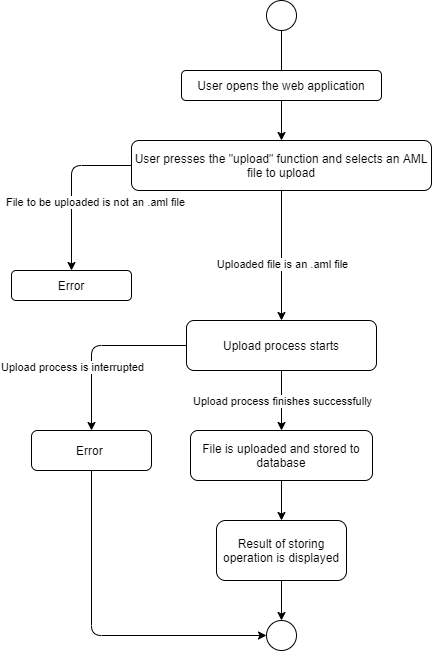

The diagram above was exported from draw.io. Its source (the exported page's mxGraphModel, read from the mxfile embedded in the PNG):
<mxGraphModel dx="2062" dy="1122" grid="1" gridSize="10" guides="1" tooltips="1" connect="1" arrows="1" fold="1" page="1" pageScale="1" pageWidth="850" pageHeight="1100" math="0" shadow="0">
  <root>
    <mxCell id="bCoesJaGyymvz5lcw4OA-0" />
    <mxCell id="bCoesJaGyymvz5lcw4OA-1" parent="bCoesJaGyymvz5lcw4OA-0" />
    <mxCell id="nBS0131_76LVm30iGsMd-0" value="" style="ellipse;whiteSpace=wrap;html=1;aspect=fixed;" vertex="1" parent="bCoesJaGyymvz5lcw4OA-1">
      <mxGeometry x="405" y="20" width="30" height="30" as="geometry" />
    </mxCell>
    <mxCell id="nBS0131_76LVm30iGsMd-1" value="" style="endArrow=classic;html=1;exitX=0.5;exitY=1;exitDx=0;exitDy=0;" edge="1" parent="bCoesJaGyymvz5lcw4OA-1" source="nBS0131_76LVm30iGsMd-0">
      <mxGeometry width="50" height="50" relative="1" as="geometry">
        <mxPoint x="400" y="600" as="sourcePoint" />
        <mxPoint x="420" y="110" as="targetPoint" />
      </mxGeometry>
    </mxCell>
    <mxCell id="nBS0131_76LVm30iGsMd-2" value="User opens the web application" style="rounded=1;whiteSpace=wrap;html=1;" vertex="1" parent="bCoesJaGyymvz5lcw4OA-1">
      <mxGeometry x="320" y="90" width="200" height="30" as="geometry" />
    </mxCell>
    <mxCell id="nBS0131_76LVm30iGsMd-3" value="" style="endArrow=classic;html=1;exitX=0.5;exitY=1;exitDx=0;exitDy=0;" edge="1" parent="bCoesJaGyymvz5lcw4OA-1" source="nBS0131_76LVm30iGsMd-2">
      <mxGeometry width="50" height="50" relative="1" as="geometry">
        <mxPoint x="400" y="600" as="sourcePoint" />
        <mxPoint x="420" y="160" as="targetPoint" />
      </mxGeometry>
    </mxCell>
    <mxCell id="nBS0131_76LVm30iGsMd-4" value="User presses the &quot;upload&quot; function and selects an AML file to upload" style="rounded=1;whiteSpace=wrap;html=1;" vertex="1" parent="bCoesJaGyymvz5lcw4OA-1">
      <mxGeometry x="270" y="160" width="300" height="50" as="geometry" />
    </mxCell>
    <mxCell id="nBS0131_76LVm30iGsMd-5" value="" style="endArrow=classic;html=1;exitX=0;exitY=0.5;exitDx=0;exitDy=0;entryX=0.5;entryY=0;entryDx=0;entryDy=0;" edge="1" parent="bCoesJaGyymvz5lcw4OA-1" source="nBS0131_76LVm30iGsMd-4" target="nBS0131_76LVm30iGsMd-7">
      <mxGeometry width="50" height="50" relative="1" as="geometry">
        <mxPoint x="345" y="210" as="sourcePoint" />
        <mxPoint x="210" y="320" as="targetPoint" />
        <Array as="points">
          <mxPoint x="210" y="185" />
        </Array>
      </mxGeometry>
    </mxCell>
    <mxCell id="nBS0131_76LVm30iGsMd-6" value="File to be uploaded is not an .aml file" style="edgeLabel;html=1;align=center;verticalAlign=middle;resizable=0;points=[];" vertex="1" connectable="0" parent="nBS0131_76LVm30iGsMd-5">
      <mxGeometry x="0.3723" y="-2" relative="1" as="geometry">
        <mxPoint x="25.810000000000002" y="-16.73" as="offset" />
      </mxGeometry>
    </mxCell>
    <mxCell id="nBS0131_76LVm30iGsMd-7" value="Error" style="rounded=1;whiteSpace=wrap;html=1;" vertex="1" parent="bCoesJaGyymvz5lcw4OA-1">
      <mxGeometry x="150" y="290" width="120" height="30" as="geometry" />
    </mxCell>
    <mxCell id="nBS0131_76LVm30iGsMd-8" value="" style="endArrow=classic;html=1;exitX=0.5;exitY=1;exitDx=0;exitDy=0;entryX=0.5;entryY=0;entryDx=0;entryDy=0;" edge="1" parent="bCoesJaGyymvz5lcw4OA-1" source="nBS0131_76LVm30iGsMd-4" target="nBS0131_76LVm30iGsMd-10">
      <mxGeometry width="50" height="50" relative="1" as="geometry">
        <mxPoint x="400" y="590" as="sourcePoint" />
        <mxPoint x="420" y="350" as="targetPoint" />
      </mxGeometry>
    </mxCell>
    <mxCell id="nBS0131_76LVm30iGsMd-9" value="Uploaded file is an .aml file" style="edgeLabel;html=1;align=center;verticalAlign=middle;resizable=0;points=[];" vertex="1" connectable="0" parent="nBS0131_76LVm30iGsMd-8">
      <mxGeometry x="0.4429" y="-3" relative="1" as="geometry">
        <mxPoint x="3" y="-21" as="offset" />
      </mxGeometry>
    </mxCell>
    <mxCell id="nBS0131_76LVm30iGsMd-10" value="Upload process starts" style="rounded=1;whiteSpace=wrap;html=1;" vertex="1" parent="bCoesJaGyymvz5lcw4OA-1">
      <mxGeometry x="325" y="340" width="190" height="50" as="geometry" />
    </mxCell>
    <mxCell id="nBS0131_76LVm30iGsMd-11" value="" style="endArrow=classic;html=1;exitX=0;exitY=0.5;exitDx=0;exitDy=0;entryX=0.5;entryY=0;entryDx=0;entryDy=0;" edge="1" parent="bCoesJaGyymvz5lcw4OA-1" source="nBS0131_76LVm30iGsMd-10" target="nBS0131_76LVm30iGsMd-13">
      <mxGeometry width="50" height="50" relative="1" as="geometry">
        <mxPoint x="400" y="480" as="sourcePoint" />
        <mxPoint x="290" y="480" as="targetPoint" />
        <Array as="points">
          <mxPoint x="230" y="365" />
        </Array>
      </mxGeometry>
    </mxCell>
    <mxCell id="nBS0131_76LVm30iGsMd-12" value="Upload process is interrupted" style="edgeLabel;html=1;align=center;verticalAlign=middle;resizable=0;points=[];" vertex="1" connectable="0" parent="nBS0131_76LVm30iGsMd-11">
      <mxGeometry x="0.5019" y="1" relative="1" as="geometry">
        <mxPoint x="-21" y="-18.49" as="offset" />
      </mxGeometry>
    </mxCell>
    <mxCell id="nBS0131_76LVm30iGsMd-13" value="Error&amp;nbsp;" style="rounded=1;whiteSpace=wrap;html=1;" vertex="1" parent="bCoesJaGyymvz5lcw4OA-1">
      <mxGeometry x="170" y="450" width="120" height="40" as="geometry" />
    </mxCell>
    <mxCell id="nBS0131_76LVm30iGsMd-14" value="" style="endArrow=classic;html=1;exitX=0.5;exitY=1;exitDx=0;exitDy=0;entryX=0.5;entryY=0;entryDx=0;entryDy=0;" edge="1" parent="bCoesJaGyymvz5lcw4OA-1" source="nBS0131_76LVm30iGsMd-10" target="nBS0131_76LVm30iGsMd-16">
      <mxGeometry width="50" height="50" relative="1" as="geometry">
        <mxPoint x="400" y="470" as="sourcePoint" />
        <mxPoint x="420" y="470" as="targetPoint" />
      </mxGeometry>
    </mxCell>
    <mxCell id="nBS0131_76LVm30iGsMd-15" value="Upload process finishes successfully" style="edgeLabel;html=1;align=center;verticalAlign=middle;resizable=0;points=[];" vertex="1" connectable="0" parent="nBS0131_76LVm30iGsMd-14">
      <mxGeometry x="0.575" relative="1" as="geometry">
        <mxPoint y="-17" as="offset" />
      </mxGeometry>
    </mxCell>
    <mxCell id="nBS0131_76LVm30iGsMd-16" value="File is uploaded and stored to database" style="rounded=1;whiteSpace=wrap;html=1;" vertex="1" parent="bCoesJaGyymvz5lcw4OA-1">
      <mxGeometry x="329" y="450" width="182" height="50" as="geometry" />
    </mxCell>
    <mxCell id="nBS0131_76LVm30iGsMd-17" value="" style="ellipse;whiteSpace=wrap;html=1;aspect=fixed;" vertex="1" parent="bCoesJaGyymvz5lcw4OA-1">
      <mxGeometry x="405" y="640" width="30" height="30" as="geometry" />
    </mxCell>
    <mxCell id="nBS0131_76LVm30iGsMd-18" value="" style="endArrow=classic;html=1;entryX=0.5;entryY=0;entryDx=0;entryDy=0;exitX=0.5;exitY=1;exitDx=0;exitDy=0;" edge="1" parent="bCoesJaGyymvz5lcw4OA-1" source="nBS0131_76LVm30iGsMd-16" target="2IuAMA61cSOe6uI3YI4h-0">
      <mxGeometry width="50" height="50" relative="1" as="geometry">
        <mxPoint x="400" y="470" as="sourcePoint" />
        <mxPoint x="450" y="420" as="targetPoint" />
      </mxGeometry>
    </mxCell>
    <mxCell id="nBS0131_76LVm30iGsMd-19" value="" style="endArrow=classic;html=1;exitX=0.5;exitY=1;exitDx=0;exitDy=0;entryX=0;entryY=0.5;entryDx=0;entryDy=0;" edge="1" parent="bCoesJaGyymvz5lcw4OA-1" source="nBS0131_76LVm30iGsMd-13" target="nBS0131_76LVm30iGsMd-17">
      <mxGeometry width="50" height="50" relative="1" as="geometry">
        <mxPoint x="400" y="470" as="sourcePoint" />
        <mxPoint x="450" y="420" as="targetPoint" />
        <Array as="points">
          <mxPoint x="230" y="655" />
        </Array>
      </mxGeometry>
    </mxCell>
    <mxCell id="2IuAMA61cSOe6uI3YI4h-0" value="Result of storing operation is displayed" style="rounded=1;whiteSpace=wrap;html=1;" vertex="1" parent="bCoesJaGyymvz5lcw4OA-1">
      <mxGeometry x="355" y="540" width="130" height="60" as="geometry" />
    </mxCell>
    <mxCell id="2IuAMA61cSOe6uI3YI4h-1" value="" style="endArrow=classic;html=1;exitX=0.5;exitY=1;exitDx=0;exitDy=0;entryX=0.5;entryY=0;entryDx=0;entryDy=0;" edge="1" parent="bCoesJaGyymvz5lcw4OA-1" source="2IuAMA61cSOe6uI3YI4h-0" target="nBS0131_76LVm30iGsMd-17">
      <mxGeometry width="50" height="50" relative="1" as="geometry">
        <mxPoint x="400" y="500" as="sourcePoint" />
        <mxPoint x="450" y="450" as="targetPoint" />
      </mxGeometry>
    </mxCell>
  </root>
</mxGraphModel>